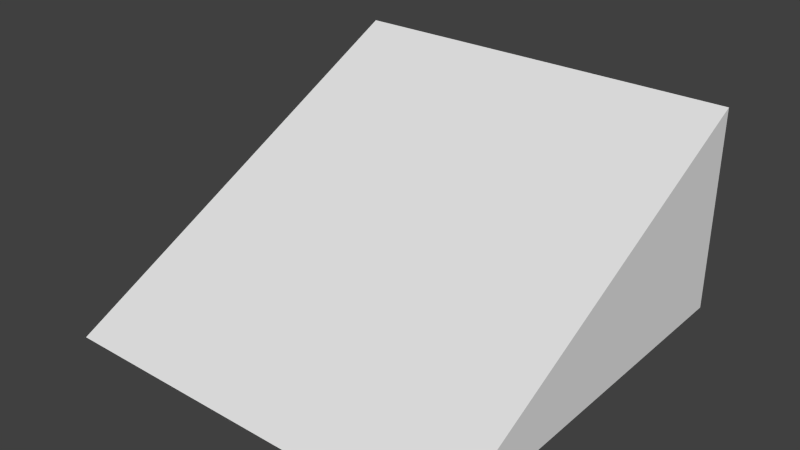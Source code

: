 # Source: ramp2.blend  (saved by Blender 2.74.0; exported with 4.5.12 LTS)
import bpy
from mathutils import Matrix  # noqa: F401  (used for matrix-valued properties, if any)

bpy.ops.wm.read_factory_settings(use_empty=True)
scene = bpy.context.scene
scene.name = 'Scene'

# ---- collections
col_collection_1 = bpy.data.collections.new('Collection 1'); scene.collection.children.link(col_collection_1)

# ---- world
world_world = bpy.data.worlds.new('World'); scene.world = world_world
world_world.color = (0.05088, 0.05088, 0.05088)
world_world.use_sun_shadow = False
world_world.sun_shadow_jitter_overblur = 0.0
world_world.cycles.sampling_method = 'MANUAL'
world_world.cycles.sample_map_resolution = 256

# ---- meshes
me_cube = bpy.data.meshes.new('Cube')
me_cube.from_pydata([(4.0, 3.0, -1.667), (4.0, -5.0, -1.667), (-4.0, -5.0, -1.667), (-4.0, 3.0, -1.667), (4.0, 3.0, 2.333), (-4.0, 3.0, 2.333)], [], [(0, 1, 2, 3), (0, 4, 1), (1, 4, 5, 2), (2, 5, 3), (4, 0, 3, 5)])
_uv = me_cube.uv_layers.new(name='UVMap')
_uv.uv.foreach_set('vector', [0.5, 7.035e-08, 1.0, 0.0, 1.0, 0.4721, 0.5, 0.4721, 0.25, 1.0, 0.0, 1.0, 0.25, 0.5279, 2.384e-07, 0.5279, 0.0, 1.97e-07, 0.5, 0.0, 0.5, 0.5279, 1.0, 0.9443, 0.75, 0.4721, 1.0, 0.4721, 0.75, 0.9443, 0.5, 0.9443, 0.5, 0.4721, 0.75, 0.4721])
me_cube.use_remesh_preserve_volume = False
me_cube.use_remesh_preserve_attributes = False
me_cube.use_mirror_vertex_groups = False
me_cube.update()

# ---- objects
ob_cube = bpy.data.objects.new('Cube', me_cube)

# ---- transforms, parenting, visibility, modifiers, constraints
ob_cube.location = (0.0, 0.0, 0.0)
ob_cube.lock_rotations_4d = False
ob_cube.empty_display_type = 'ARROWS'
ob_cube.lineart.crease_threshold = 0.0

# ---- collection membership
col_collection_1.objects.link(ob_cube)

# ---- scene / render settings (as saved in the file)
scene.frame_start = 1; scene.frame_end = 250; scene.frame_set(1)
scene.render.engine = 'BLENDER_EEVEE_NEXT'
scene.render.resolution_percentage = 50
scene.render.dither_intensity = 0.0
scene.cycles.use_denoising = False
scene.cycles.samples = 10
scene.cycles.sampling_pattern = 'TABULATED_SOBOL'
scene.cycles.light_sampling_threshold = 0.0
scene.cycles.use_adaptive_sampling = False
scene.cycles.use_light_tree = False
scene.cycles.blur_glossy = 0.0
scene.cycles.pixel_filter_type = 'GAUSSIAN'
scene.cycles.sample_clamp_indirect = 0.0
scene.view_settings.view_transform = 'Standard'
bpy.context.view_layer.update()

# ---- added for rendering (the .blend has no active camera and no usable light): camera, sun
cam_auto = bpy.data.cameras.new('AutoCamera')
cam_auto.lens = 50.0
cam_auto.sensor_width = 36.0
cam_auto.clip_end = 1000.0
ob_auto_camera = bpy.data.objects.new('AutoCamera', cam_auto)
scene.collection.objects.link(ob_auto_camera)
ob_auto_camera.location = (11.1027, -14.3232, 9.21549)
ob_auto_camera.rotation_euler = (1.09748, -7.21219e-08, 0.694738)
scene.camera = ob_auto_camera
light_auto_sun = bpy.data.lights.new('AutoSun', 'SUN')
light_auto_sun.energy = 3.0
light_auto_sun.angle = 0.0523599
ob_auto_sun = bpy.data.objects.new('AutoSun', light_auto_sun)
scene.collection.objects.link(ob_auto_sun)
ob_auto_sun.rotation_euler = (0.872665, 0.174533, 0.523599)
bpy.context.view_layer.update()
